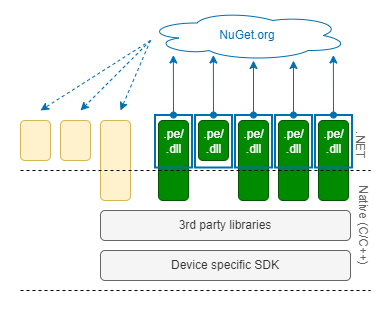

The diagram above was exported from draw.io. Its source (the exported page's mxGraphModel, read from the mxfile embedded in the PNG):
<mxGraphModel dx="1589" dy="1094" grid="1" gridSize="10" guides="1" tooltips="1" connect="1" arrows="1" fold="1" page="1" pageScale="1" pageWidth="583" pageHeight="827" math="0" shadow="0">
  <root>
    <mxCell id="0" />
    <mxCell id="1" parent="0" />
    <mxCell id="82MtGm79wHNNZ9l7hYB7-1" value="" style="rounded=0;whiteSpace=wrap;html=1;strokeColor=none;" vertex="1" parent="1">
      <mxGeometry x="90" y="20" width="390" height="310" as="geometry" />
    </mxCell>
    <mxCell id="uQY-2rhoL3kX2O373EFt-67" value="" style="endArrow=classic;html=1;rounded=0;fillColor=#1ba1e2;strokeColor=#006EAF;endFill=1;startArrow=oval;startFill=1;" parent="1" edge="1">
      <mxGeometry width="50" height="50" relative="1" as="geometry">
        <mxPoint x="383" y="134.5" as="sourcePoint" />
        <mxPoint x="383" y="80" as="targetPoint" />
      </mxGeometry>
    </mxCell>
    <mxCell id="uQY-2rhoL3kX2O373EFt-7" value="" style="rounded=1;whiteSpace=wrap;html=1;fillColor=#008a00;fontColor=#ffffff;strokeColor=#005700;" parent="1" vertex="1">
      <mxGeometry x="368" y="140" width="30" height="80" as="geometry" />
    </mxCell>
    <mxCell id="uQY-2rhoL3kX2O373EFt-40" value=".pe/&lt;br&gt;.dll" style="rounded=0;whiteSpace=wrap;html=1;fillColor=none;strokeColor=#006EAF;strokeWidth=2;fontColor=#ffffff;" parent="1" vertex="1">
      <mxGeometry x="364.5" y="134.5" width="37" height="52.5" as="geometry" />
    </mxCell>
    <mxCell id="uQY-2rhoL3kX2O373EFt-1" value="Device specific SDK" style="rounded=1;whiteSpace=wrap;html=1;fillColor=#f5f5f5;strokeColor=#666666;fontColor=#333333;" parent="1" vertex="1">
      <mxGeometry x="190" y="270" width="250" height="30" as="geometry" />
    </mxCell>
    <mxCell id="uQY-2rhoL3kX2O373EFt-2" value="3rd party libraries" style="rounded=1;whiteSpace=wrap;html=1;fillColor=#f5f5f5;strokeColor=#666666;fontColor=#333333;" parent="1" vertex="1">
      <mxGeometry x="190" y="230" width="250" height="30" as="geometry" />
    </mxCell>
    <mxCell id="uQY-2rhoL3kX2O373EFt-3" value="" style="rounded=1;whiteSpace=wrap;html=1;fillColor=#fff2cc;strokeColor=#d6b656;" parent="1" vertex="1">
      <mxGeometry x="190" y="140" width="30" height="80" as="geometry" />
    </mxCell>
    <mxCell id="uQY-2rhoL3kX2O373EFt-4" value="" style="rounded=1;whiteSpace=wrap;html=1;fillColor=#008a00;fontColor=#ffffff;strokeColor=#005700;" parent="1" vertex="1">
      <mxGeometry x="248" y="140" width="30" height="80" as="geometry" />
    </mxCell>
    <mxCell id="uQY-2rhoL3kX2O373EFt-5" value="" style="rounded=1;whiteSpace=wrap;html=1;fillColor=#008a00;fontColor=#ffffff;strokeColor=#005700;" parent="1" vertex="1">
      <mxGeometry x="288" y="140" width="30" height="40" as="geometry" />
    </mxCell>
    <mxCell id="uQY-2rhoL3kX2O373EFt-6" value="" style="rounded=1;whiteSpace=wrap;html=1;fillColor=#008a00;fontColor=#ffffff;strokeColor=#005700;" parent="1" vertex="1">
      <mxGeometry x="328" y="140" width="30" height="80" as="geometry" />
    </mxCell>
    <mxCell id="uQY-2rhoL3kX2O373EFt-8" value="" style="rounded=1;whiteSpace=wrap;html=1;fillColor=#008a00;fontColor=#ffffff;strokeColor=#005700;" parent="1" vertex="1">
      <mxGeometry x="408" y="140" width="30" height="80" as="geometry" />
    </mxCell>
    <mxCell id="uQY-2rhoL3kX2O373EFt-9" value="" style="rounded=1;whiteSpace=wrap;html=1;fillColor=#fff2cc;strokeColor=#d6b656;" parent="1" vertex="1">
      <mxGeometry x="150" y="140" width="30" height="40" as="geometry" />
    </mxCell>
    <mxCell id="uQY-2rhoL3kX2O373EFt-10" value="" style="rounded=1;whiteSpace=wrap;html=1;fillColor=#fff2cc;strokeColor=#d6b656;" parent="1" vertex="1">
      <mxGeometry x="110" y="140" width="30" height="40" as="geometry" />
    </mxCell>
    <mxCell id="uQY-2rhoL3kX2O373EFt-11" value="" style="endArrow=none;dashed=1;html=1;rounded=0;" parent="1" edge="1">
      <mxGeometry width="50" height="50" relative="1" as="geometry">
        <mxPoint x="110" y="190" as="sourcePoint" />
        <mxPoint x="460" y="190" as="targetPoint" />
      </mxGeometry>
    </mxCell>
    <mxCell id="uQY-2rhoL3kX2O373EFt-12" value="" style="endArrow=none;dashed=1;html=1;rounded=0;" parent="1" edge="1">
      <mxGeometry width="50" height="50" relative="1" as="geometry">
        <mxPoint x="110" y="310" as="sourcePoint" />
        <mxPoint x="460" y="310" as="targetPoint" />
      </mxGeometry>
    </mxCell>
    <mxCell id="uQY-2rhoL3kX2O373EFt-14" value=".NET" style="text;html=1;strokeColor=none;fillColor=none;align=center;verticalAlign=middle;whiteSpace=wrap;rounded=0;rotation=90;fontStyle=0;fontColor=#666666;" parent="1" vertex="1">
      <mxGeometry x="420" y="150" width="60" height="30" as="geometry" />
    </mxCell>
    <mxCell id="uQY-2rhoL3kX2O373EFt-15" value="Native (C/C++)" style="text;html=1;strokeColor=none;fillColor=none;align=center;verticalAlign=middle;whiteSpace=wrap;rounded=0;rotation=90;fontStyle=0;fontColor=#666666;" parent="1" vertex="1">
      <mxGeometry x="408" y="230" width="90" height="30" as="geometry" />
    </mxCell>
    <mxCell id="uQY-2rhoL3kX2O373EFt-35" value=".pe/&lt;br&gt;.dll" style="rounded=0;whiteSpace=wrap;html=1;fillColor=none;strokeColor=#006EAF;strokeWidth=2;fontColor=#ffffff;" parent="1" vertex="1">
      <mxGeometry x="244.5" y="134.5" width="37" height="52.5" as="geometry" />
    </mxCell>
    <mxCell id="uQY-2rhoL3kX2O373EFt-36" value=".pe/&lt;br&gt;.dll" style="rounded=0;whiteSpace=wrap;html=1;fillColor=none;strokeColor=#006EAF;strokeWidth=2;fontColor=#ffffff;" parent="1" vertex="1">
      <mxGeometry x="284.5" y="134.5" width="37" height="52.5" as="geometry" />
    </mxCell>
    <mxCell id="uQY-2rhoL3kX2O373EFt-37" value=".pe/&lt;br&gt;.dll" style="rounded=0;whiteSpace=wrap;html=1;fillColor=none;strokeColor=#006EAF;strokeWidth=2;fontColor=#ffffff;" parent="1" vertex="1">
      <mxGeometry x="324.5" y="134.5" width="37" height="52.5" as="geometry" />
    </mxCell>
    <mxCell id="uQY-2rhoL3kX2O373EFt-41" value=".pe/&lt;br&gt;.dll" style="rounded=0;whiteSpace=wrap;html=1;fillColor=none;strokeColor=#006EAF;strokeWidth=2;fontColor=#ffffff;" parent="1" vertex="1">
      <mxGeometry x="404.5" y="134.5" width="37" height="52.5" as="geometry" />
    </mxCell>
    <mxCell id="uQY-2rhoL3kX2O373EFt-58" value="NuGet.org" style="ellipse;shape=cloud;whiteSpace=wrap;html=1;fillColor=none;strokeColor=#006EAF;fontColor=#006EAF;" parent="1" vertex="1">
      <mxGeometry x="236" y="30" width="202" height="50" as="geometry" />
    </mxCell>
    <mxCell id="uQY-2rhoL3kX2O373EFt-63" value="" style="endArrow=classic;html=1;rounded=0;fillColor=#1ba1e2;strokeColor=#006EAF;endFill=1;startArrow=oval;startFill=1;" parent="1" edge="1">
      <mxGeometry width="50" height="50" relative="1" as="geometry">
        <mxPoint x="263" y="134.5" as="sourcePoint" />
        <mxPoint x="262.88" y="74.5" as="targetPoint" />
      </mxGeometry>
    </mxCell>
    <mxCell id="uQY-2rhoL3kX2O373EFt-64" value="" style="endArrow=classic;html=1;rounded=0;fillColor=#1ba1e2;strokeColor=#006EAF;endFill=1;startArrow=oval;startFill=1;" parent="1" edge="1">
      <mxGeometry width="50" height="50" relative="1" as="geometry">
        <mxPoint x="303" y="134.5" as="sourcePoint" />
        <mxPoint x="302.88" y="74.5" as="targetPoint" />
      </mxGeometry>
    </mxCell>
    <mxCell id="uQY-2rhoL3kX2O373EFt-65" value="" style="endArrow=classic;html=1;rounded=0;fillColor=#1ba1e2;strokeColor=#006EAF;endFill=1;startArrow=oval;startFill=1;" parent="1" edge="1">
      <mxGeometry width="50" height="50" relative="1" as="geometry">
        <mxPoint x="343" y="134.5" as="sourcePoint" />
        <mxPoint x="343" y="80" as="targetPoint" />
      </mxGeometry>
    </mxCell>
    <mxCell id="uQY-2rhoL3kX2O373EFt-66" value="" style="endArrow=classic;html=1;rounded=0;fillColor=#1ba1e2;strokeColor=#006EAF;endFill=1;startArrow=oval;startFill=1;" parent="1" edge="1">
      <mxGeometry width="50" height="50" relative="1" as="geometry">
        <mxPoint x="423" y="134.5" as="sourcePoint" />
        <mxPoint x="422.88" y="74.5" as="targetPoint" />
      </mxGeometry>
    </mxCell>
    <mxCell id="uQY-2rhoL3kX2O373EFt-68" value="" style="endArrow=classic;html=1;rounded=0;fillColor=#1ba1e2;strokeColor=#006EAF;endFill=1;startArrow=none;startFill=0;dashed=1;" parent="1" edge="1">
      <mxGeometry width="50" height="50" relative="1" as="geometry">
        <mxPoint x="240" y="60" as="sourcePoint" />
        <mxPoint x="210" y="130" as="targetPoint" />
      </mxGeometry>
    </mxCell>
    <mxCell id="uQY-2rhoL3kX2O373EFt-69" value="" style="endArrow=classic;html=1;rounded=0;fillColor=#1ba1e2;strokeColor=#006EAF;endFill=1;startArrow=none;startFill=0;dashed=1;" parent="1" edge="1">
      <mxGeometry width="50" height="50" relative="1" as="geometry">
        <mxPoint x="240" y="60" as="sourcePoint" />
        <mxPoint x="130" y="130" as="targetPoint" />
      </mxGeometry>
    </mxCell>
    <mxCell id="uQY-2rhoL3kX2O373EFt-70" value="" style="endArrow=classic;html=1;rounded=0;fillColor=#1ba1e2;strokeColor=#006EAF;endFill=1;startArrow=none;startFill=0;dashed=1;" parent="1" edge="1">
      <mxGeometry width="50" height="50" relative="1" as="geometry">
        <mxPoint x="240" y="60" as="sourcePoint" />
        <mxPoint x="170" y="130" as="targetPoint" />
      </mxGeometry>
    </mxCell>
  </root>
</mxGraphModel>